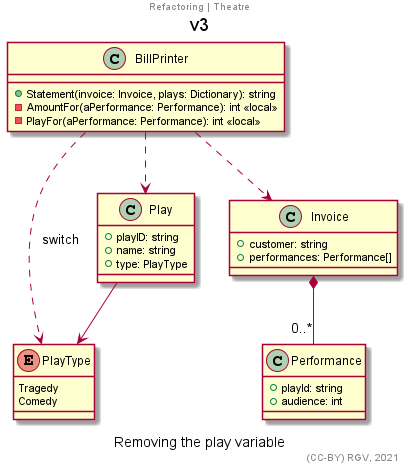

The diagram above was rendered by PlantUML. Its source (embedded in the PNG):
@startuml
title v3
center header Refactoring | Theatre
'''''''''''''
allowmixing
'''''''''''''

enum PlayType{
    Tragedy
    Comedy
}

class Performance{
    +playId: string
    +audience: int
}

class Invoice{
    +customer: string
    +performances: Performance[]
}

class Play{
    +playID: string
    +name: string
    +type: PlayType
}

class BillPrinter{
    +Statement(invoice: Invoice, plays: Dictionary): string 
    -AmountFor(aPerformance: Performance): int <<local>>
    -PlayFor(aPerformance: Performance): int <<local>>
}

'''''''''''''

Play --> PlayType
Invoice *-- "0..*" Performance

BillPrinter ..> Invoice
BillPrinter ..> Play
BillPrinter ..> PlayType : switch


'''''''''''''
'''''''''''''
caption Removing the play variable
right footer (CC-BY) RGV, 2021
@enduml